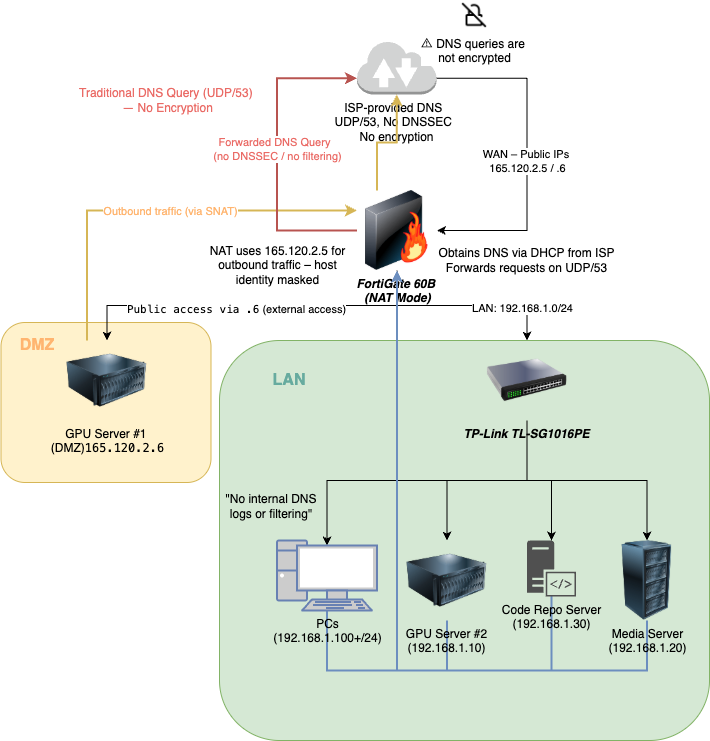

The diagram above was exported from draw.io. Its source (the exported page's mxGraphModel, read from the mxfile embedded in the PNG):
<mxGraphModel dx="1380" dy="1049" grid="1" gridSize="10" guides="1" tooltips="1" connect="1" arrows="1" fold="1" page="1" pageScale="1" pageWidth="850" pageHeight="1100" math="0" shadow="0">
  <root>
    <mxCell id="0" />
    <mxCell id="1" parent="0" />
    <mxCell id="JtfgPh44mEfYpoM56XLl-67" value="" style="rounded=1;whiteSpace=wrap;html=1;fillColor=#d5e8d4;strokeColor=#82b366;" vertex="1" parent="1">
      <mxGeometry x="290" y="340" width="490" height="400" as="geometry" />
    </mxCell>
    <mxCell id="JtfgPh44mEfYpoM56XLl-66" value="" style="rounded=1;whiteSpace=wrap;html=1;fillColor=#fff2cc;strokeColor=#d6b656;" vertex="1" parent="1">
      <mxGeometry x="71.5" y="322" width="210" height="160" as="geometry" />
    </mxCell>
    <mxCell id="JtfgPh44mEfYpoM56XLl-34" style="edgeStyle=orthogonalEdgeStyle;rounded=0;orthogonalLoop=1;jettySize=auto;html=1;exitX=0.5;exitY=1;exitDx=0;exitDy=0;" edge="1" parent="1" source="JtfgPh44mEfYpoM56XLl-3" target="JtfgPh44mEfYpoM56XLl-14">
      <mxGeometry relative="1" as="geometry" />
    </mxCell>
    <mxCell id="JtfgPh44mEfYpoM56XLl-35" style="edgeStyle=orthogonalEdgeStyle;rounded=0;orthogonalLoop=1;jettySize=auto;html=1;exitX=0.5;exitY=1;exitDx=0;exitDy=0;" edge="1" parent="1" source="JtfgPh44mEfYpoM56XLl-3" target="JtfgPh44mEfYpoM56XLl-13">
      <mxGeometry relative="1" as="geometry" />
    </mxCell>
    <mxCell id="JtfgPh44mEfYpoM56XLl-36" style="edgeStyle=orthogonalEdgeStyle;rounded=0;orthogonalLoop=1;jettySize=auto;html=1;exitX=0.5;exitY=1;exitDx=0;exitDy=0;entryX=0.5;entryY=0;entryDx=0;entryDy=0;" edge="1" parent="1" source="JtfgPh44mEfYpoM56XLl-3" target="JtfgPh44mEfYpoM56XLl-17">
      <mxGeometry relative="1" as="geometry" />
    </mxCell>
    <mxCell id="JtfgPh44mEfYpoM56XLl-3" value="&lt;i&gt;&lt;b&gt;TP-Link TL-SG1016PE&lt;/b&gt;&lt;/i&gt;" style="image;html=1;image=img/lib/clip_art/networking/Switch_128x128.png;labelBackgroundColor=none;" vertex="1" parent="1">
      <mxGeometry x="557.5" y="340" width="80" height="80" as="geometry" />
    </mxCell>
    <mxCell id="JtfgPh44mEfYpoM56XLl-73" style="edgeStyle=orthogonalEdgeStyle;rounded=0;orthogonalLoop=1;jettySize=auto;html=1;exitX=0.25;exitY=0;exitDx=0;exitDy=0;entryX=0;entryY=0.25;entryDx=0;entryDy=0;fillColor=#fff2cc;strokeColor=#d6b656;strokeWidth=2;" edge="1" parent="1" source="JtfgPh44mEfYpoM56XLl-12" target="JtfgPh44mEfYpoM56XLl-1">
      <mxGeometry relative="1" as="geometry" />
    </mxCell>
    <mxCell id="JtfgPh44mEfYpoM56XLl-75" value="&lt;div&gt;&lt;font style=&quot;color: rgb(255, 181, 112);&quot;&gt;Outbound traffic (via SNAT)&lt;/font&gt;&lt;/div&gt;" style="edgeLabel;html=1;align=center;verticalAlign=middle;resizable=0;points=[];" vertex="1" connectable="0" parent="JtfgPh44mEfYpoM56XLl-73">
      <mxGeometry x="-0.2831" y="5" relative="1" as="geometry">
        <mxPoint x="69" y="5" as="offset" />
      </mxGeometry>
    </mxCell>
    <mxCell id="JtfgPh44mEfYpoM56XLl-12" value="GPU Server #1&amp;nbsp;&lt;div&gt;(DMZ)&lt;code data-start=&quot;1396&quot; data-end=&quot;1409&quot;&gt;165.120.2.6&lt;/code&gt;&lt;/div&gt;" style="image;html=1;image=img/lib/clip_art/computers/Server_128x128.png;labelBackgroundColor=none;" vertex="1" parent="1">
      <mxGeometry x="137.5" y="340" width="80" height="80" as="geometry" />
    </mxCell>
    <mxCell id="JtfgPh44mEfYpoM56XLl-62" value="" style="edgeStyle=orthogonalEdgeStyle;rounded=0;orthogonalLoop=1;jettySize=auto;html=1;entryX=0.5;entryY=1;entryDx=0;entryDy=0;fillColor=#dae8fc;strokeColor=#6c8ebf;strokeWidth=2;" edge="1" parent="1" source="JtfgPh44mEfYpoM56XLl-13" target="JtfgPh44mEfYpoM56XLl-1">
      <mxGeometry relative="1" as="geometry">
        <mxPoint x="630" y="670" as="sourcePoint" />
        <Array as="points">
          <mxPoint x="622" y="670" />
          <mxPoint x="468" y="670" />
        </Array>
      </mxGeometry>
    </mxCell>
    <mxCell id="JtfgPh44mEfYpoM56XLl-13" value="Code Repo Server&lt;div&gt;(&lt;span style=&quot;background-color: transparent; color: light-dark(rgb(0, 0, 0), rgb(255, 255, 255));&quot;&gt;192.168.1.30)&lt;/span&gt;&lt;/div&gt;" style="sketch=0;pointerEvents=1;shadow=0;dashed=0;html=1;strokeColor=none;fillColor=#505050;labelPosition=center;verticalLabelPosition=bottom;verticalAlign=top;outlineConnect=0;align=center;shape=mxgraph.office.servers.server_side_code;" vertex="1" parent="1">
      <mxGeometry x="597.5" y="540" width="49" height="56" as="geometry" />
    </mxCell>
    <mxCell id="JtfgPh44mEfYpoM56XLl-57" style="edgeStyle=orthogonalEdgeStyle;rounded=0;orthogonalLoop=1;jettySize=auto;html=1;exitX=0.5;exitY=1;exitDx=0;exitDy=0;entryX=0.5;entryY=1;entryDx=0;entryDy=0;strokeWidth=2;fillColor=#dae8fc;strokeColor=#6c8ebf;" edge="1" parent="1" source="JtfgPh44mEfYpoM56XLl-14" target="JtfgPh44mEfYpoM56XLl-1">
      <mxGeometry relative="1" as="geometry">
        <Array as="points">
          <mxPoint x="518" y="670" />
          <mxPoint x="468" y="670" />
        </Array>
      </mxGeometry>
    </mxCell>
    <mxCell id="JtfgPh44mEfYpoM56XLl-14" value="GPU Server #2&lt;div&gt;(&lt;span style=&quot;color: light-dark(rgb(0, 0, 0), rgb(255, 255, 255));&quot;&gt;192.168.1.10)&lt;/span&gt;&lt;/div&gt;" style="image;html=1;image=img/lib/clip_art/computers/Server_128x128.png;labelBackgroundColor=none;" vertex="1" parent="1">
      <mxGeometry x="477.5" y="540" width="80" height="80" as="geometry" />
    </mxCell>
    <mxCell id="JtfgPh44mEfYpoM56XLl-63" style="edgeStyle=orthogonalEdgeStyle;rounded=0;orthogonalLoop=1;jettySize=auto;html=1;exitX=0.5;exitY=1;exitDx=0;exitDy=0;entryX=0.5;entryY=1;entryDx=0;entryDy=0;fillColor=#dae8fc;strokeColor=#6c8ebf;strokeWidth=2;" edge="1" parent="1" source="JtfgPh44mEfYpoM56XLl-17" target="JtfgPh44mEfYpoM56XLl-1">
      <mxGeometry relative="1" as="geometry">
        <Array as="points">
          <mxPoint x="718" y="670" />
          <mxPoint x="468" y="670" />
        </Array>
      </mxGeometry>
    </mxCell>
    <mxCell id="JtfgPh44mEfYpoM56XLl-17" value="Media Server&lt;div&gt;(&lt;span style=&quot;color: light-dark(rgb(0, 0, 0), rgb(255, 255, 255));&quot;&gt;192.168.1.20)&lt;/span&gt;&lt;/div&gt;" style="image;html=1;image=img/lib/clip_art/computers/Server_Rack_128x128.png;labelBackgroundColor=none;" vertex="1" parent="1">
      <mxGeometry x="677.5" y="540" width="80" height="80" as="geometry" />
    </mxCell>
    <mxCell id="JtfgPh44mEfYpoM56XLl-25" style="edgeStyle=orthogonalEdgeStyle;rounded=0;orthogonalLoop=1;jettySize=auto;html=1;exitX=1;exitY=0.7;exitDx=0;exitDy=0;exitPerimeter=0;entryX=1;entryY=0.5;entryDx=0;entryDy=0;" edge="1" parent="1" source="JtfgPh44mEfYpoM56XLl-19" target="JtfgPh44mEfYpoM56XLl-1">
      <mxGeometry relative="1" as="geometry">
        <Array as="points">
          <mxPoint x="597.5" y="78" />
          <mxPoint x="597.5" y="230" />
        </Array>
      </mxGeometry>
    </mxCell>
    <mxCell id="JtfgPh44mEfYpoM56XLl-26" value="WAN – Public IPs&amp;nbsp;&lt;div&gt;165.120.2.5 / .6&lt;/div&gt;" style="edgeLabel;html=1;align=center;verticalAlign=middle;resizable=0;points=[];" vertex="1" connectable="0" parent="JtfgPh44mEfYpoM56XLl-25">
      <mxGeometry x="-0.0031" y="-1" relative="1" as="geometry">
        <mxPoint x="1" y="7" as="offset" />
      </mxGeometry>
    </mxCell>
    <mxCell id="JtfgPh44mEfYpoM56XLl-19" value="&lt;div&gt;ISP-provided DNS&amp;nbsp;&amp;nbsp;&lt;/div&gt;&lt;div&gt;UDP/53, No DNSSEC&amp;nbsp;&amp;nbsp;&lt;/div&gt;&lt;div&gt;No encryption&lt;/div&gt;" style="outlineConnect=0;dashed=0;verticalLabelPosition=bottom;verticalAlign=top;align=center;html=1;shape=mxgraph.aws3.internet_2;fillColor=#D2D3D3;gradientColor=none;" vertex="1" parent="1">
      <mxGeometry x="427.5" y="40" width="79.5" height="54" as="geometry" />
    </mxCell>
    <mxCell id="JtfgPh44mEfYpoM56XLl-24" value="" style="group" vertex="1" connectable="0" parent="1">
      <mxGeometry x="427.5" y="190" width="165" height="80" as="geometry" />
    </mxCell>
    <mxCell id="JtfgPh44mEfYpoM56XLl-1" value="&lt;i&gt;&lt;b&gt;FortiGate 60B&amp;nbsp;&lt;/b&gt;&lt;/i&gt;&lt;div&gt;&lt;i&gt;&lt;b&gt;(NAT Mode)&lt;/b&gt;&lt;/i&gt;&lt;/div&gt;" style="image;html=1;image=img/lib/clip_art/networking/Firewall-page1_128x128.png;labelBorderColor=none;textShadow=0;" vertex="1" parent="JtfgPh44mEfYpoM56XLl-24">
      <mxGeometry width="80" height="80" as="geometry" />
    </mxCell>
    <mxCell id="JtfgPh44mEfYpoM56XLl-27" style="edgeStyle=orthogonalEdgeStyle;rounded=0;orthogonalLoop=1;jettySize=auto;html=1;exitX=0.5;exitY=1;exitDx=0;exitDy=0;entryX=0.5;entryY=0;entryDx=0;entryDy=0;" edge="1" parent="1" source="JtfgPh44mEfYpoM56XLl-1" target="JtfgPh44mEfYpoM56XLl-12">
      <mxGeometry relative="1" as="geometry" />
    </mxCell>
    <mxCell id="JtfgPh44mEfYpoM56XLl-41" value="&lt;code data-end=&quot;2774&quot; data-start=&quot;2752&quot;&gt;Public access via .6&lt;/code&gt; (external access)" style="edgeLabel;html=1;align=center;verticalAlign=middle;resizable=0;points=[];" vertex="1" connectable="0" parent="JtfgPh44mEfYpoM56XLl-27">
      <mxGeometry x="0.4699" y="3" relative="1" as="geometry">
        <mxPoint x="69" as="offset" />
      </mxGeometry>
    </mxCell>
    <mxCell id="JtfgPh44mEfYpoM56XLl-28" style="edgeStyle=orthogonalEdgeStyle;rounded=0;orthogonalLoop=1;jettySize=auto;html=1;exitX=0.5;exitY=1;exitDx=0;exitDy=0;entryX=0.5;entryY=0;entryDx=0;entryDy=0;" edge="1" parent="1" source="JtfgPh44mEfYpoM56XLl-1" target="JtfgPh44mEfYpoM56XLl-3">
      <mxGeometry relative="1" as="geometry" />
    </mxCell>
    <mxCell id="JtfgPh44mEfYpoM56XLl-56" value="LAN: 192.168.1.0/24" style="edgeLabel;html=1;align=center;verticalAlign=middle;resizable=0;points=[];" vertex="1" connectable="0" parent="JtfgPh44mEfYpoM56XLl-28">
      <mxGeometry x="0.5771" y="-2" relative="1" as="geometry">
        <mxPoint x="1" as="offset" />
      </mxGeometry>
    </mxCell>
    <mxCell id="JtfgPh44mEfYpoM56XLl-33" style="edgeStyle=orthogonalEdgeStyle;rounded=0;orthogonalLoop=1;jettySize=auto;html=1;exitX=0.5;exitY=1;exitDx=0;exitDy=0;entryX=0.5;entryY=0.07;entryDx=0;entryDy=0;entryPerimeter=0;" edge="1" parent="1" source="JtfgPh44mEfYpoM56XLl-3" target="JtfgPh44mEfYpoM56XLl-4">
      <mxGeometry relative="1" as="geometry">
        <Array as="points">
          <mxPoint x="598" y="480" />
          <mxPoint x="398" y="480" />
        </Array>
      </mxGeometry>
    </mxCell>
    <mxCell id="JtfgPh44mEfYpoM56XLl-37" style="edgeStyle=orthogonalEdgeStyle;rounded=0;orthogonalLoop=1;jettySize=auto;html=1;exitX=0;exitY=0.5;exitDx=0;exitDy=0;entryX=0;entryY=0.7;entryDx=0;entryDy=0;entryPerimeter=0;strokeWidth=2;fillColor=#f8cecc;strokeColor=#b85450;" edge="1" parent="1" source="JtfgPh44mEfYpoM56XLl-1" target="JtfgPh44mEfYpoM56XLl-19">
      <mxGeometry relative="1" as="geometry">
        <Array as="points">
          <mxPoint x="347.5" y="230" />
          <mxPoint x="347.5" y="78" />
        </Array>
      </mxGeometry>
    </mxCell>
    <mxCell id="JtfgPh44mEfYpoM56XLl-38" value="&lt;font style=&quot;color: rgb(234, 107, 102);&quot;&gt;Forwarded DNS&amp;nbsp;&lt;span style=&quot;background-color: light-dark(#ffffff, var(--ge-dark-color, #121212));&quot;&gt;Query&amp;nbsp;&amp;nbsp;&lt;/span&gt;&lt;/font&gt;&lt;div&gt;&lt;span style=&quot;background-color: light-dark(#ffffff, var(--ge-dark-color, #121212));&quot;&gt;&lt;font style=&quot;color: rgb(234, 107, 102);&quot;&gt;(no DNSSEC / no filtering)&lt;/font&gt;&lt;/span&gt;&lt;/div&gt;" style="edgeLabel;html=1;align=center;verticalAlign=middle;resizable=0;points=[];" vertex="1" connectable="0" parent="JtfgPh44mEfYpoM56XLl-37">
      <mxGeometry x="-0.2612" relative="1" as="geometry">
        <mxPoint y="-48" as="offset" />
      </mxGeometry>
    </mxCell>
    <mxCell id="JtfgPh44mEfYpoM56XLl-23" value="NAT uses 165.120.2.5 for outbound traffic – host identity masked" style="text;html=1;align=center;verticalAlign=middle;whiteSpace=wrap;rounded=0;" vertex="1" parent="1">
      <mxGeometry x="270" y="250" width="157.5" height="30" as="geometry" />
    </mxCell>
    <mxCell id="JtfgPh44mEfYpoM56XLl-44" style="edgeStyle=orthogonalEdgeStyle;rounded=0;orthogonalLoop=1;jettySize=auto;html=1;exitX=0.5;exitY=1;exitDx=0;exitDy=0;exitPerimeter=0;entryX=0.5;entryY=1;entryDx=0;entryDy=0;fillColor=#dae8fc;strokeColor=#6c8ebf;strokeWidth=2;" edge="1" parent="1" source="JtfgPh44mEfYpoM56XLl-4" target="JtfgPh44mEfYpoM56XLl-1">
      <mxGeometry relative="1" as="geometry">
        <Array as="points">
          <mxPoint x="398" y="670" />
          <mxPoint x="468" y="670" />
        </Array>
      </mxGeometry>
    </mxCell>
    <mxCell id="JtfgPh44mEfYpoM56XLl-48" value="&quot;No internal DNS logs or filtering&quot;" style="text;html=1;align=center;verticalAlign=middle;whiteSpace=wrap;rounded=0;" vertex="1" parent="1">
      <mxGeometry x="287" y="491" width="110" height="30" as="geometry" />
    </mxCell>
    <mxCell id="JtfgPh44mEfYpoM56XLl-49" value="⚠ DNS queries are&amp;nbsp;&lt;div&gt;not encrypted&lt;/div&gt;" style="shape=image;html=1;verticalAlign=top;verticalLabelPosition=bottom;labelBackgroundColor=#ffffff;imageAspect=0;aspect=fixed;image=https://cdn1.iconfinder.com/data/icons/iconoir-vol-3/24/no-lock-128.png" vertex="1" parent="1">
      <mxGeometry x="530" width="30" height="30" as="geometry" />
    </mxCell>
    <mxCell id="JtfgPh44mEfYpoM56XLl-4" value="&lt;font style=&quot;color: rgb(0, 0, 0);&quot;&gt;PCs&lt;/font&gt;&lt;div&gt;&lt;font style=&quot;color: rgb(0, 0, 0);&quot;&gt;&lt;font style=&quot;color: rgb(0, 0, 0);&quot;&gt;(&lt;/font&gt;&lt;span style=&quot;background-color: transparent;&quot;&gt;192.168.1.100+/24&lt;/span&gt;&lt;span style=&quot;background-color: transparent;&quot;&gt;)&lt;/span&gt;&lt;/font&gt;&lt;/div&gt;" style="fontColor=#0066CC;verticalAlign=top;verticalLabelPosition=bottom;labelPosition=center;align=center;html=1;outlineConnect=0;fillColor=#CCCCCC;strokeColor=#6881B3;gradientColor=none;gradientDirection=north;strokeWidth=2;shape=mxgraph.networks.pc;" vertex="1" parent="1">
      <mxGeometry x="347.5" y="540" width="100" height="70" as="geometry" />
    </mxCell>
    <mxCell id="JtfgPh44mEfYpoM56XLl-68" value="&lt;font style=&quot;color: rgb(255, 181, 112); font-size: 16px;&quot;&gt;&lt;b&gt;DMZ&lt;/b&gt;&lt;/font&gt;" style="text;html=1;align=center;verticalAlign=middle;whiteSpace=wrap;rounded=0;" vertex="1" parent="1">
      <mxGeometry x="77.5" y="330" width="60" height="30" as="geometry" />
    </mxCell>
    <mxCell id="JtfgPh44mEfYpoM56XLl-69" value="&lt;font style=&quot;color: rgb(103, 171, 159); font-size: 16px;&quot;&gt;&lt;b style=&quot;&quot;&gt;LAN&lt;/b&gt;&lt;/font&gt;" style="text;html=1;align=center;verticalAlign=middle;whiteSpace=wrap;rounded=0;" vertex="1" parent="1">
      <mxGeometry x="330" y="365" width="60" height="30" as="geometry" />
    </mxCell>
    <mxCell id="JtfgPh44mEfYpoM56XLl-70" value="Obtains DNS via DHCP from ISP&lt;div&gt;Forwards requests on UDP/53&lt;/div&gt;" style="text;html=1;align=center;verticalAlign=middle;resizable=0;points=[];autosize=1;strokeColor=none;fillColor=none;" vertex="1" parent="1">
      <mxGeometry x="497.5" y="240" width="200" height="40" as="geometry" />
    </mxCell>
    <mxCell id="JtfgPh44mEfYpoM56XLl-71" value="&lt;font style=&quot;color: rgb(234, 107, 102);&quot;&gt;Traditional DNS Query (UDP/53)&amp;nbsp;&lt;/font&gt;&lt;div&gt;&lt;font style=&quot;color: rgb(234, 107, 102);&quot;&gt;— No Encryption&lt;/font&gt;&lt;/div&gt;" style="text;html=1;align=center;verticalAlign=middle;resizable=0;points=[];autosize=1;strokeColor=none;fillColor=none;" vertex="1" parent="1">
      <mxGeometry x="137.5" y="80" width="200" height="40" as="geometry" />
    </mxCell>
    <mxCell id="JtfgPh44mEfYpoM56XLl-74" style="edgeStyle=orthogonalEdgeStyle;rounded=0;orthogonalLoop=1;jettySize=auto;html=1;exitX=0.25;exitY=0;exitDx=0;exitDy=0;entryX=0.5;entryY=1;entryDx=0;entryDy=0;entryPerimeter=0;fillColor=#fff2cc;strokeColor=#d6b656;strokeWidth=2;" edge="1" parent="1" source="JtfgPh44mEfYpoM56XLl-1" target="JtfgPh44mEfYpoM56XLl-19">
      <mxGeometry relative="1" as="geometry">
        <Array as="points">
          <mxPoint x="447" y="142" />
          <mxPoint x="467" y="142" />
        </Array>
      </mxGeometry>
    </mxCell>
  </root>
</mxGraphModel>